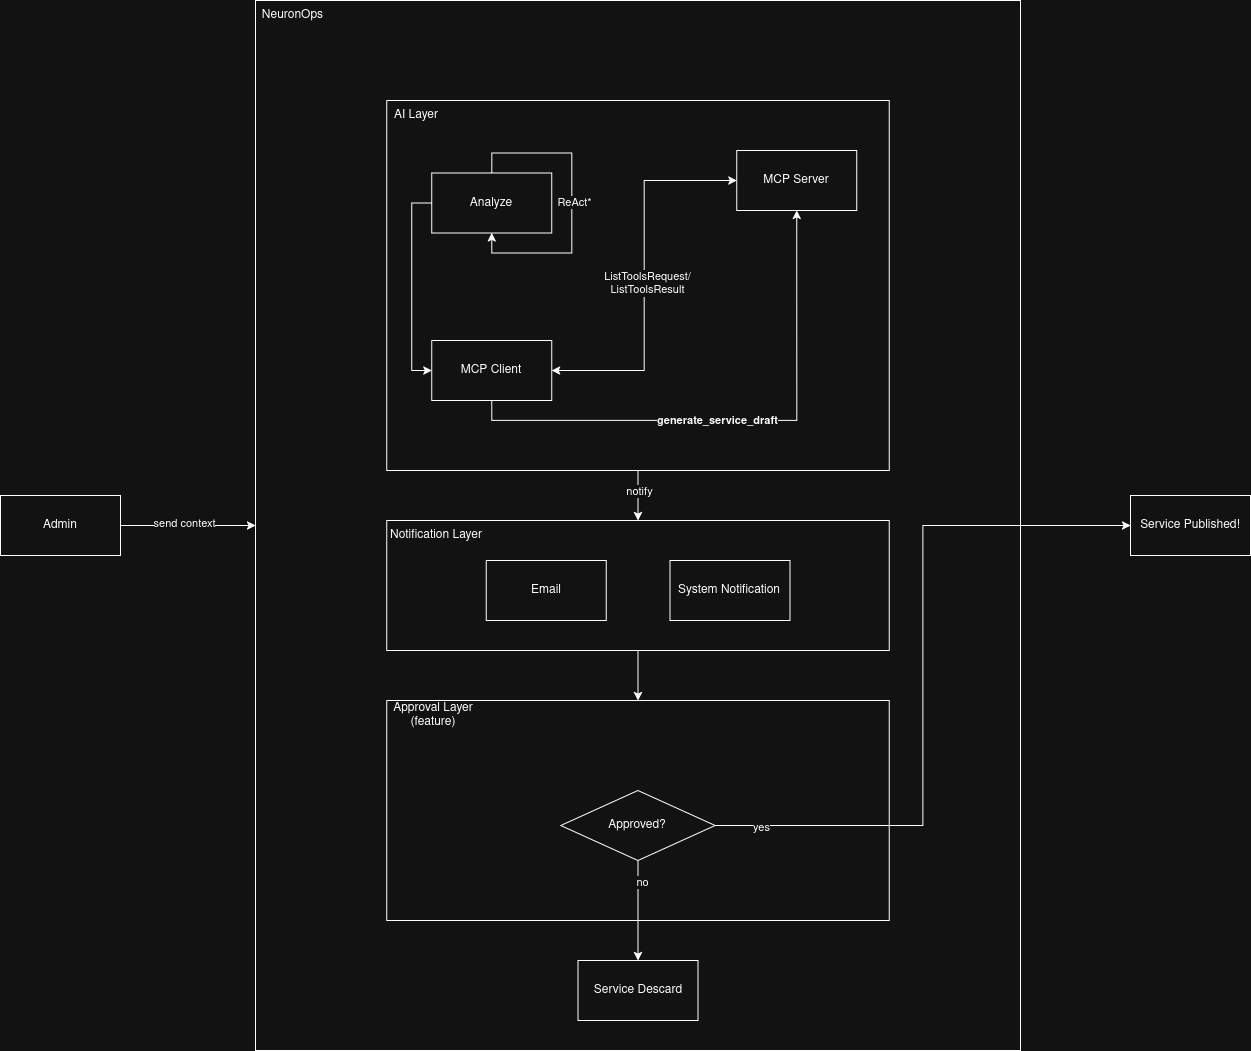

The diagram above was exported from draw.io. Its source (the exported page's mxGraphModel, read from the mxfile embedded in the PNG):
<mxGraphModel dx="1953" dy="1327" grid="1" gridSize="10" guides="1" tooltips="1" connect="1" arrows="1" fold="1" page="1" pageScale="1" pageWidth="850" pageHeight="1100" math="0" shadow="0">
  <root>
    <mxCell id="0" />
    <mxCell id="1" parent="0" />
    <mxCell id="El7WT7eGsbvJxhhMYVNz-3" edge="1" parent="1" source="El7WT7eGsbvJxhhMYVNz-1" style="edgeStyle=orthogonalEdgeStyle;rounded=0;orthogonalLoop=1;jettySize=auto;html=1;entryX=0;entryY=0.5;entryDx=0;entryDy=0;" target="El7WT7eGsbvJxhhMYVNz-2">
      <mxGeometry relative="1" as="geometry" />
    </mxCell>
    <mxCell id="El7WT7eGsbvJxhhMYVNz-6" connectable="0" parent="El7WT7eGsbvJxhhMYVNz-3" style="edgeLabel;html=1;align=center;verticalAlign=middle;resizable=0;points=[];" value="send context" vertex="1">
      <mxGeometry relative="1" x="-0.0667" y="3" as="geometry">
        <mxPoint as="offset" />
      </mxGeometry>
    </mxCell>
    <mxCell id="El7WT7eGsbvJxhhMYVNz-1" parent="1" style="rounded=0;whiteSpace=wrap;html=1;" value="Admin" vertex="1">
      <mxGeometry height="60" width="120" x="20" y="625" as="geometry" />
    </mxCell>
    <mxCell id="El7WT7eGsbvJxhhMYVNz-2" parent="1" style="rounded=0;whiteSpace=wrap;html=1;" value="" vertex="1">
      <mxGeometry height="1050" width="765" x="275" y="130" as="geometry" />
    </mxCell>
    <mxCell id="El7WT7eGsbvJxhhMYVNz-32" edge="1" parent="1" source="El7WT7eGsbvJxhhMYVNz-24" style="edgeStyle=orthogonalEdgeStyle;rounded=0;orthogonalLoop=1;jettySize=auto;html=1;entryX=0.5;entryY=0;entryDx=0;entryDy=0;" target="El7WT7eGsbvJxhhMYVNz-31">
      <mxGeometry relative="1" as="geometry" />
    </mxCell>
    <mxCell id="El7WT7eGsbvJxhhMYVNz-33" connectable="0" parent="El7WT7eGsbvJxhhMYVNz-32" style="edgeLabel;html=1;align=center;verticalAlign=middle;resizable=0;points=[];" value="notify" vertex="1">
      <mxGeometry relative="1" x="-0.1996" y="1" as="geometry">
        <mxPoint as="offset" />
      </mxGeometry>
    </mxCell>
    <mxCell id="El7WT7eGsbvJxhhMYVNz-24" parent="1" style="rounded=0;whiteSpace=wrap;html=1;" value="" vertex="1">
      <mxGeometry height="370" width="502.5" x="406.25" y="230" as="geometry" />
    </mxCell>
    <mxCell id="El7WT7eGsbvJxhhMYVNz-19" parent="1" style="text;html=1;whiteSpace=wrap;strokeColor=none;fillColor=none;align=center;verticalAlign=middle;rounded=0;" value="NeuronOps" vertex="1">
      <mxGeometry height="30" width="75" x="275" y="130" as="geometry" />
    </mxCell>
    <mxCell id="El7WT7eGsbvJxhhMYVNz-20" parent="1" style="rounded=0;whiteSpace=wrap;html=1;" value="MCP Server" vertex="1">
      <mxGeometry height="60" width="120" x="756.25" y="280" as="geometry" />
    </mxCell>
    <mxCell id="El7WT7eGsbvJxhhMYVNz-21" edge="1" parent="1" source="El7WT7eGsbvJxhhMYVNz-27" style="edgeStyle=orthogonalEdgeStyle;rounded=0;orthogonalLoop=1;jettySize=auto;html=1;entryX=0;entryY=0.5;entryDx=0;entryDy=0;startArrow=classic;startFill=1;exitX=1;exitY=0.5;exitDx=0;exitDy=0;" target="El7WT7eGsbvJxhhMYVNz-20">
      <mxGeometry relative="1" as="geometry" />
    </mxCell>
    <mxCell id="El7WT7eGsbvJxhhMYVNz-22" connectable="0" parent="El7WT7eGsbvJxhhMYVNz-21" style="edgeLabel;html=1;align=center;verticalAlign=middle;resizable=0;points=[];" value="&lt;div&gt;ListToolsRequest/&lt;/div&gt;&lt;div&gt;ListToolsResult&lt;/div&gt;" vertex="1">
      <mxGeometry relative="1" x="-0.0356" y="-2" as="geometry">
        <mxPoint as="offset" />
      </mxGeometry>
    </mxCell>
    <mxCell id="El7WT7eGsbvJxhhMYVNz-8" parent="1" style="rounded=0;whiteSpace=wrap;html=1;" value="Analyze" vertex="1">
      <mxGeometry height="60" width="120" x="451.25" y="302.5" as="geometry" />
    </mxCell>
    <mxCell id="El7WT7eGsbvJxhhMYVNz-18" edge="1" parent="1" source="El7WT7eGsbvJxhhMYVNz-8" style="edgeStyle=orthogonalEdgeStyle;rounded=0;orthogonalLoop=1;jettySize=auto;html=1;entryX=0;entryY=0.5;entryDx=0;entryDy=0;exitX=0;exitY=0.5;exitDx=0;exitDy=0;" target="El7WT7eGsbvJxhhMYVNz-27">
      <mxGeometry relative="1" as="geometry" />
    </mxCell>
    <mxCell id="El7WT7eGsbvJxhhMYVNz-9" edge="1" parent="1" source="El7WT7eGsbvJxhhMYVNz-8" style="edgeStyle=orthogonalEdgeStyle;rounded=0;orthogonalLoop=1;jettySize=auto;html=1;entryX=0.5;entryY=1;entryDx=0;entryDy=0;" target="El7WT7eGsbvJxhhMYVNz-8">
      <mxGeometry relative="1" as="geometry" />
    </mxCell>
    <mxCell id="El7WT7eGsbvJxhhMYVNz-10" connectable="0" parent="El7WT7eGsbvJxhhMYVNz-9" style="edgeLabel;html=1;align=center;verticalAlign=middle;resizable=0;points=[];" value="&lt;div&gt;ReAct*&lt;/div&gt;" vertex="1">
      <mxGeometry relative="1" x="-0.0067" y="2" as="geometry">
        <mxPoint as="offset" />
      </mxGeometry>
    </mxCell>
    <mxCell id="El7WT7eGsbvJxhhMYVNz-26" parent="1" style="text;html=1;whiteSpace=wrap;strokeColor=none;fillColor=none;align=center;verticalAlign=middle;rounded=0;" value="AI Layer" vertex="1">
      <mxGeometry height="30" width="60" x="406.25" y="230" as="geometry" />
    </mxCell>
    <mxCell id="El7WT7eGsbvJxhhMYVNz-28" edge="1" parent="1" source="El7WT7eGsbvJxhhMYVNz-27" style="edgeStyle=orthogonalEdgeStyle;rounded=0;orthogonalLoop=1;jettySize=auto;html=1;entryX=0.5;entryY=1;entryDx=0;entryDy=0;exitX=0.5;exitY=1;exitDx=0;exitDy=0;" target="El7WT7eGsbvJxhhMYVNz-20">
      <mxGeometry relative="1" as="geometry" />
    </mxCell>
    <mxCell id="El7WT7eGsbvJxhhMYVNz-29" connectable="0" parent="El7WT7eGsbvJxhhMYVNz-28" style="edgeLabel;html=1;align=center;verticalAlign=middle;resizable=0;points=[];" value="&lt;div&gt;&lt;b&gt;generate_service_draft&lt;/b&gt;&lt;/div&gt;" vertex="1">
      <mxGeometry relative="1" x="-0.0821" y="1" as="geometry">
        <mxPoint as="offset" />
      </mxGeometry>
    </mxCell>
    <mxCell id="El7WT7eGsbvJxhhMYVNz-27" parent="1" style="rounded=0;whiteSpace=wrap;html=1;" value="MCP Client" vertex="1">
      <mxGeometry height="60" width="120" x="451.25" y="470" as="geometry" />
    </mxCell>
    <mxCell id="El7WT7eGsbvJxhhMYVNz-37" edge="1" parent="1" source="El7WT7eGsbvJxhhMYVNz-31" style="edgeStyle=orthogonalEdgeStyle;rounded=0;orthogonalLoop=1;jettySize=auto;html=1;entryX=0.5;entryY=0;entryDx=0;entryDy=0;" target="El7WT7eGsbvJxhhMYVNz-36">
      <mxGeometry relative="1" as="geometry" />
    </mxCell>
    <mxCell id="El7WT7eGsbvJxhhMYVNz-31" parent="1" style="rounded=0;whiteSpace=wrap;html=1;" value="" vertex="1">
      <mxGeometry height="130" width="502.5" x="406.25" y="650" as="geometry" />
    </mxCell>
    <mxCell id="El7WT7eGsbvJxhhMYVNz-30" parent="1" style="text;html=1;whiteSpace=wrap;strokeColor=none;fillColor=none;align=center;verticalAlign=middle;rounded=0;" value="Notification Layer" vertex="1">
      <mxGeometry height="30" width="100" x="406.25" y="650" as="geometry" />
    </mxCell>
    <mxCell id="El7WT7eGsbvJxhhMYVNz-34" parent="1" style="rounded=0;whiteSpace=wrap;html=1;" value="Email" vertex="1">
      <mxGeometry height="60" width="120" x="505.63" y="690" as="geometry" />
    </mxCell>
    <mxCell id="El7WT7eGsbvJxhhMYVNz-35" parent="1" style="rounded=0;whiteSpace=wrap;html=1;" value="System Notification" vertex="1">
      <mxGeometry height="60" width="120" x="689.38" y="690" as="geometry" />
    </mxCell>
    <mxCell id="El7WT7eGsbvJxhhMYVNz-36" parent="1" style="rounded=0;whiteSpace=wrap;html=1;" value="" vertex="1">
      <mxGeometry height="220" width="502.5" x="406.25" y="830" as="geometry" />
    </mxCell>
    <mxCell id="El7WT7eGsbvJxhhMYVNz-38" parent="1" style="text;html=1;whiteSpace=wrap;strokeColor=none;fillColor=none;align=center;verticalAlign=middle;rounded=0;" value="Approval Layer (feature)" vertex="1">
      <mxGeometry height="30" width="94.37" x="405.63" y="830" as="geometry" />
    </mxCell>
    <mxCell id="El7WT7eGsbvJxhhMYVNz-39" parent="1" style="rounded=0;whiteSpace=wrap;html=1;" value="Service Published!" vertex="1">
      <mxGeometry height="60" width="120" x="1150" y="625" as="geometry" />
    </mxCell>
    <mxCell id="El7WT7eGsbvJxhhMYVNz-41" parent="1" style="rounded=0;whiteSpace=wrap;html=1;" value="Service Descard" vertex="1">
      <mxGeometry height="60" width="120" x="597.5" y="1090" as="geometry" />
    </mxCell>
    <mxCell id="El7WT7eGsbvJxhhMYVNz-44" edge="1" parent="1" source="El7WT7eGsbvJxhhMYVNz-42" style="edgeStyle=orthogonalEdgeStyle;rounded=0;orthogonalLoop=1;jettySize=auto;html=1;entryX=0.5;entryY=0;entryDx=0;entryDy=0;" target="El7WT7eGsbvJxhhMYVNz-41">
      <mxGeometry relative="1" as="geometry" />
    </mxCell>
    <mxCell id="El7WT7eGsbvJxhhMYVNz-45" connectable="0" parent="El7WT7eGsbvJxhhMYVNz-44" style="edgeLabel;html=1;align=center;verticalAlign=middle;resizable=0;points=[];" value="no" vertex="1">
      <mxGeometry relative="1" x="-0.5595" y="4" as="geometry">
        <mxPoint as="offset" />
      </mxGeometry>
    </mxCell>
    <mxCell id="El7WT7eGsbvJxhhMYVNz-42" parent="1" style="rhombus;whiteSpace=wrap;html=1;" value="Approved?" vertex="1">
      <mxGeometry height="70" width="154.37" x="580.31" y="920" as="geometry" />
    </mxCell>
    <mxCell id="El7WT7eGsbvJxhhMYVNz-40" edge="1" parent="1" source="El7WT7eGsbvJxhhMYVNz-42" style="edgeStyle=orthogonalEdgeStyle;rounded=0;orthogonalLoop=1;jettySize=auto;html=1;entryX=0;entryY=0.5;entryDx=0;entryDy=0;exitX=1;exitY=0.5;exitDx=0;exitDy=0;" target="El7WT7eGsbvJxhhMYVNz-39">
      <mxGeometry relative="1" as="geometry" />
    </mxCell>
    <mxCell id="El7WT7eGsbvJxhhMYVNz-43" connectable="0" parent="El7WT7eGsbvJxhhMYVNz-40" style="edgeLabel;html=1;align=center;verticalAlign=middle;resizable=0;points=[];" value="yes" vertex="1">
      <mxGeometry relative="1" x="-0.8733" y="-1" as="geometry">
        <mxPoint as="offset" />
      </mxGeometry>
    </mxCell>
  </root>
</mxGraphModel>